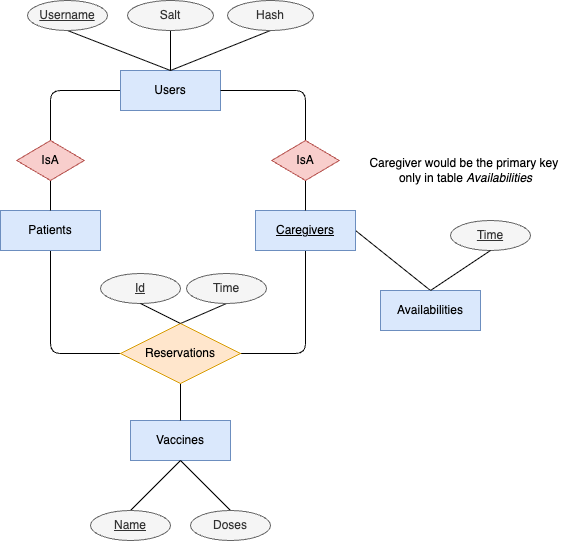

The diagram above was exported from draw.io. Its source (the exported page's mxGraphModel, read from the mxfile embedded in the PNG):
<mxGraphModel dx="2026" dy="849" grid="1" gridSize="10" guides="1" tooltips="1" connect="1" arrows="1" fold="1" page="1" pageScale="1" pageWidth="827" pageHeight="1169" math="0" shadow="0">
  <root>
    <mxCell id="0" />
    <mxCell id="1" parent="0" />
    <mxCell id="34" style="edgeStyle=none;html=1;exitX=0.5;exitY=1;exitDx=0;exitDy=0;entryX=0;entryY=0.5;entryDx=0;entryDy=0;endArrow=none;endFill=0;" parent="1" source="3" target="33" edge="1">
      <mxGeometry relative="1" as="geometry">
        <Array as="points">
          <mxPoint x="210" y="413" />
        </Array>
      </mxGeometry>
    </mxCell>
    <mxCell id="3" value="Patients" style="whiteSpace=wrap;html=1;align=center;fillColor=#dae8fc;strokeColor=#6c8ebf;" parent="1" vertex="1">
      <mxGeometry x="160" y="270" width="100" height="40" as="geometry" />
    </mxCell>
    <mxCell id="35" style="edgeStyle=none;html=1;exitX=0.5;exitY=1;exitDx=0;exitDy=0;entryX=1;entryY=0.5;entryDx=0;entryDy=0;endArrow=none;endFill=0;" parent="1" source="4" target="33" edge="1">
      <mxGeometry relative="1" as="geometry">
        <Array as="points">
          <mxPoint x="465" y="413" />
        </Array>
      </mxGeometry>
    </mxCell>
    <mxCell id="40" style="edgeStyle=none;html=1;exitX=1;exitY=0.5;exitDx=0;exitDy=0;entryX=0.5;entryY=0;entryDx=0;entryDy=0;endArrow=none;endFill=0;" parent="1" source="4" target="39" edge="1">
      <mxGeometry relative="1" as="geometry" />
    </mxCell>
    <mxCell id="4" value="&lt;u&gt;Caregivers&lt;/u&gt;" style="whiteSpace=wrap;html=1;align=center;fillColor=#dae8fc;strokeColor=#6c8ebf;" parent="1" vertex="1">
      <mxGeometry x="415" y="270" width="100" height="40" as="geometry" />
    </mxCell>
    <mxCell id="5" value="Vaccines" style="whiteSpace=wrap;html=1;align=center;fillColor=#dae8fc;strokeColor=#6c8ebf;" parent="1" vertex="1">
      <mxGeometry x="290" y="480" width="100" height="40" as="geometry" />
    </mxCell>
    <mxCell id="8" style="edgeStyle=none;html=1;entryX=0.5;entryY=0;entryDx=0;entryDy=0;exitX=0;exitY=0.5;exitDx=0;exitDy=0;endArrow=none;endFill=0;" parent="1" source="7" target="30" edge="1">
      <mxGeometry relative="1" as="geometry">
        <mxPoint x="209.9999999999999" y="189.9999999999999" as="targetPoint" />
        <Array as="points">
          <mxPoint x="210" y="150" />
        </Array>
      </mxGeometry>
    </mxCell>
    <mxCell id="7" value="Users" style="whiteSpace=wrap;html=1;align=center;fillColor=#dae8fc;strokeColor=#6c8ebf;" parent="1" vertex="1">
      <mxGeometry x="280" y="130" width="100" height="40" as="geometry" />
    </mxCell>
    <mxCell id="10" style="edgeStyle=none;html=1;exitX=0.5;exitY=1;exitDx=0;exitDy=0;entryX=0.5;entryY=0;entryDx=0;entryDy=0;endArrow=none;endFill=0;" parent="1" source="30" target="3" edge="1">
      <mxGeometry relative="1" as="geometry">
        <mxPoint x="209.9999999999999" y="239.9999999999999" as="sourcePoint" />
      </mxGeometry>
    </mxCell>
    <mxCell id="13" style="edgeStyle=none;html=1;entryX=0.5;entryY=0;entryDx=0;entryDy=0;exitX=1;exitY=0.5;exitDx=0;exitDy=0;endArrow=none;endFill=0;" parent="1" source="7" target="32" edge="1">
      <mxGeometry relative="1" as="geometry">
        <mxPoint x="542" y="140" as="sourcePoint" />
        <Array as="points">
          <mxPoint x="465" y="150" />
        </Array>
        <mxPoint x="474" y="189.9999999999999" as="targetPoint" />
      </mxGeometry>
    </mxCell>
    <mxCell id="14" style="edgeStyle=none;html=1;exitX=0.5;exitY=1;exitDx=0;exitDy=0;entryX=0.5;entryY=0;entryDx=0;entryDy=0;endArrow=none;endFill=0;" parent="1" source="32" target="4" edge="1">
      <mxGeometry relative="1" as="geometry">
        <mxPoint x="466" y="255" as="targetPoint" />
        <mxPoint x="465" y="239.9999999999999" as="sourcePoint" />
      </mxGeometry>
    </mxCell>
    <mxCell id="21" style="edgeStyle=none;html=1;exitX=0.5;exitY=1;exitDx=0;exitDy=0;entryX=0.5;entryY=0;entryDx=0;entryDy=0;endArrow=none;endFill=0;" parent="1" source="16" target="7" edge="1">
      <mxGeometry relative="1" as="geometry" />
    </mxCell>
    <mxCell id="16" value="&lt;u&gt;Username&lt;/u&gt;" style="ellipse;whiteSpace=wrap;html=1;align=center;fillColor=#f5f5f5;fontColor=#333333;strokeColor=#666666;" parent="1" vertex="1">
      <mxGeometry x="187" y="60" width="80" height="30" as="geometry" />
    </mxCell>
    <mxCell id="22" style="edgeStyle=none;html=1;exitX=0.5;exitY=1;exitDx=0;exitDy=0;entryX=0.5;entryY=0;entryDx=0;entryDy=0;endArrow=none;endFill=0;" parent="1" source="17" target="7" edge="1">
      <mxGeometry relative="1" as="geometry" />
    </mxCell>
    <mxCell id="17" value="Salt" style="ellipse;whiteSpace=wrap;html=1;align=center;fillColor=#f5f5f5;fontColor=#333333;strokeColor=#666666;" parent="1" vertex="1">
      <mxGeometry x="287" y="60" width="86" height="30" as="geometry" />
    </mxCell>
    <mxCell id="23" style="edgeStyle=none;html=1;exitX=0.5;exitY=1;exitDx=0;exitDy=0;entryX=0.5;entryY=0;entryDx=0;entryDy=0;endArrow=none;endFill=0;" parent="1" source="18" target="7" edge="1">
      <mxGeometry relative="1" as="geometry" />
    </mxCell>
    <mxCell id="18" value="Hash" style="ellipse;whiteSpace=wrap;html=1;align=center;fillColor=#f5f5f5;fontColor=#333333;strokeColor=#666666;" parent="1" vertex="1">
      <mxGeometry x="387" y="60" width="86" height="30" as="geometry" />
    </mxCell>
    <mxCell id="26" style="edgeStyle=none;html=1;exitX=0.5;exitY=0;exitDx=0;exitDy=0;endArrow=none;endFill=0;entryX=0.5;entryY=1;entryDx=0;entryDy=0;" parent="1" source="19" target="5" edge="1">
      <mxGeometry relative="1" as="geometry">
        <mxPoint x="340" y="550" as="targetPoint" />
      </mxGeometry>
    </mxCell>
    <mxCell id="19" value="&lt;u&gt;Name&lt;/u&gt;" style="ellipse;whiteSpace=wrap;html=1;align=center;fillColor=#f5f5f5;fontColor=#333333;strokeColor=#666666;" parent="1" vertex="1">
      <mxGeometry x="250" y="570" width="80" height="30" as="geometry" />
    </mxCell>
    <mxCell id="27" style="edgeStyle=none;html=1;exitX=0.5;exitY=0;exitDx=0;exitDy=0;entryX=0.5;entryY=1;entryDx=0;entryDy=0;endArrow=none;endFill=0;" parent="1" source="20" target="5" edge="1">
      <mxGeometry relative="1" as="geometry">
        <mxPoint x="341.25" y="625" as="targetPoint" />
      </mxGeometry>
    </mxCell>
    <mxCell id="20" value="Doses" style="ellipse;whiteSpace=wrap;html=1;align=center;fillColor=#f5f5f5;fontColor=#333333;strokeColor=#666666;" parent="1" vertex="1">
      <mxGeometry x="350" y="570" width="80" height="30" as="geometry" />
    </mxCell>
    <mxCell id="28" style="edgeStyle=none;html=1;exitX=0.5;exitY=1;exitDx=0;exitDy=0;entryX=0.5;entryY=0;entryDx=0;entryDy=0;endArrow=none;endFill=0;" parent="1" source="24" target="33" edge="1">
      <mxGeometry relative="1" as="geometry" />
    </mxCell>
    <mxCell id="24" value="Time" style="ellipse;whiteSpace=wrap;html=1;align=center;fillColor=#f5f5f5;fontColor=#333333;strokeColor=#666666;" parent="1" vertex="1">
      <mxGeometry x="346" y="333" width="80" height="30" as="geometry" />
    </mxCell>
    <mxCell id="30" value="&lt;span style=&quot;color: rgb(0, 0, 0);&quot;&gt;IsA&lt;/span&gt;" style="shape=rhombus;perimeter=rhombusPerimeter;whiteSpace=wrap;html=1;align=center;fillColor=#f8cecc;strokeColor=#b85450;" parent="1" vertex="1">
      <mxGeometry x="176.25" y="200" width="67.5" height="40" as="geometry" />
    </mxCell>
    <mxCell id="32" value="&lt;span style=&quot;color: rgb(0, 0, 0);&quot;&gt;IsA&lt;/span&gt;" style="shape=rhombus;perimeter=rhombusPerimeter;whiteSpace=wrap;html=1;align=center;fillColor=#f8cecc;strokeColor=#b85450;" parent="1" vertex="1">
      <mxGeometry x="431.25" y="200" width="67.5" height="40" as="geometry" />
    </mxCell>
    <mxCell id="38" style="edgeStyle=none;html=1;exitX=0.5;exitY=1;exitDx=0;exitDy=0;endArrow=none;endFill=0;" parent="1" source="33" target="5" edge="1">
      <mxGeometry relative="1" as="geometry" />
    </mxCell>
    <mxCell id="33" value="&lt;span style=&quot;color: rgb(0, 0, 0);&quot;&gt;Reservations&lt;/span&gt;" style="shape=rhombus;perimeter=rhombusPerimeter;whiteSpace=wrap;html=1;align=center;fillColor=#ffe6cc;strokeColor=#d79b00;" parent="1" vertex="1">
      <mxGeometry x="280" y="383" width="120" height="60" as="geometry" />
    </mxCell>
    <mxCell id="36" value="&lt;u&gt;Id&lt;/u&gt;" style="ellipse;whiteSpace=wrap;html=1;align=center;fillColor=#f5f5f5;fontColor=#333333;strokeColor=#666666;" parent="1" vertex="1">
      <mxGeometry x="260" y="333" width="80" height="30" as="geometry" />
    </mxCell>
    <mxCell id="37" style="edgeStyle=none;html=1;exitX=0.5;exitY=1;exitDx=0;exitDy=0;entryX=0.5;entryY=0;entryDx=0;entryDy=0;endArrow=none;endFill=0;" parent="1" source="36" target="33" edge="1">
      <mxGeometry relative="1" as="geometry">
        <mxPoint x="366" y="363" as="sourcePoint" />
        <mxPoint x="320" y="383" as="targetPoint" />
      </mxGeometry>
    </mxCell>
    <mxCell id="39" value="Availabilities" style="whiteSpace=wrap;html=1;align=center;fillColor=#dae8fc;strokeColor=#6c8ebf;" parent="1" vertex="1">
      <mxGeometry x="540" y="350" width="100" height="40" as="geometry" />
    </mxCell>
    <mxCell id="41" value="&lt;u&gt;Time&lt;/u&gt;" style="ellipse;whiteSpace=wrap;html=1;align=center;fillColor=#f5f5f5;fontColor=#333333;strokeColor=#666666;" parent="1" vertex="1">
      <mxGeometry x="610" y="280" width="80" height="30" as="geometry" />
    </mxCell>
    <mxCell id="42" style="edgeStyle=none;html=1;exitX=0.5;exitY=1;exitDx=0;exitDy=0;entryX=0.5;entryY=0;entryDx=0;entryDy=0;endArrow=none;endFill=0;" parent="1" source="41" target="39" edge="1">
      <mxGeometry relative="1" as="geometry">
        <mxPoint x="396" y="373" as="sourcePoint" />
        <mxPoint x="350" y="393" as="targetPoint" />
      </mxGeometry>
    </mxCell>
    <mxCell id="43" value="Caregiver would be the primary key&amp;nbsp;&lt;div&gt;only in table &lt;i&gt;Availabilities&lt;/i&gt;&lt;/div&gt;" style="text;html=1;align=center;verticalAlign=middle;resizable=0;points=[];autosize=1;strokeColor=none;fillColor=none;" vertex="1" parent="1">
      <mxGeometry x="515" y="210" width="220" height="40" as="geometry" />
    </mxCell>
  </root>
</mxGraphModel>